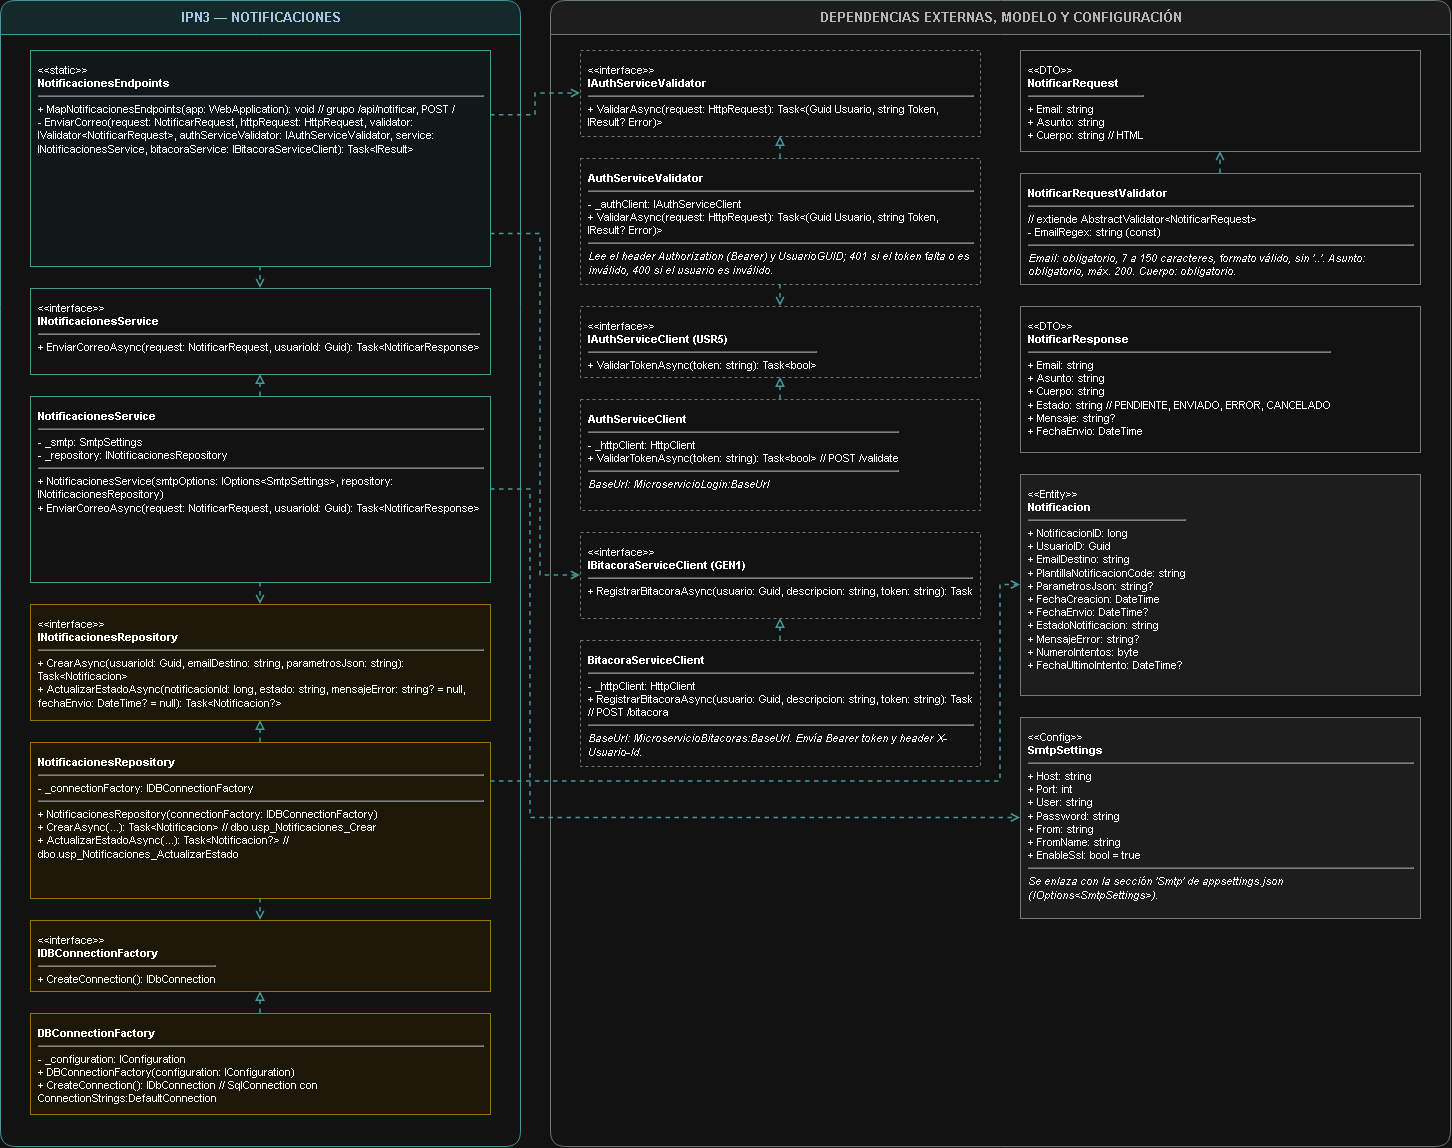

The diagram above was exported from draw.io. Its source (the exported page's mxGraphModel, read from the mxfile embedded in the PNG):
<mxGraphModel dx="3061" dy="1161" grid="1" gridSize="10" guides="1" tooltips="1" connect="1" arrows="1" fold="1" page="1" pageScale="1" pageWidth="1500" pageHeight="1226" math="0" shadow="0">
  <root>
    <mxCell id="0" />
    <mxCell id="1" parent="0" />
    <mxCell id="laneL" parent="1" style="swimlane;html=1;startSize=34;horizontal=1;rounded=1;fillColor=#D6EEEE;swimlaneFillColor=#FFFFFF;strokeColor=#2A8C8C;fontColor=#17365D;fontStyle=1;fontSize=13;" value="IPN3 — NOTIFICACIONES" vertex="1">
      <mxGeometry height="1146" width="520" x="30" y="40" as="geometry" />
    </mxCell>
    <mxCell id="laneR" parent="1" style="swimlane;html=1;startSize=34;horizontal=1;rounded=1;fillColor=#F2F2F2;swimlaneFillColor=#FFFFFF;strokeColor=#7F8C8D;fontColor=#404040;fontStyle=1;fontSize=13;" value="DEPENDENCIAS EXTERNAS, MODELO Y CONFIGURACIÓN" vertex="1">
      <mxGeometry height="1146" width="900" x="580" y="40" as="geometry" />
    </mxCell>
    <mxCell id="ep" parent="1" style="rounded=0;whiteSpace=wrap;html=1;align=left;verticalAlign=top;spacing=8;fillColor=#F3FBFB;strokeColor=#2A8C8C;fontSize=11;" value="&amp;lt;&amp;lt;static&amp;gt;&amp;gt;&lt;br&gt;&lt;b&gt;NotificacionesEndpoints&lt;/b&gt;&lt;hr&gt;+ MapNotificacionesEndpoints(app: WebApplication): void  // grupo /api/notificar, POST /&lt;br&gt;- EnviarCorreo(request: NotificarRequest, httpRequest: HttpRequest, validator: IValidator&amp;lt;NotificarRequest&amp;gt;, authServiceValidator: IAuthServiceValidator, service: INotificacionesService, bitacoraService: IBitacoraServiceClient): Task&amp;lt;IResult&amp;gt;" vertex="1">
      <mxGeometry height="216" width="460" x="60" y="90" as="geometry" />
    </mxCell>
    <mxCell id="isvc" parent="1" style="rounded=0;whiteSpace=wrap;html=1;align=left;verticalAlign=top;spacing=8;fillColor=#FFFFFF;strokeColor=#2A8C8C;fontSize=11;" value="&amp;lt;&amp;lt;interface&amp;gt;&amp;gt;&lt;br&gt;&lt;b&gt;INotificacionesService&lt;/b&gt;&lt;hr&gt;+ EnviarCorreoAsync(request: NotificarRequest, usuarioId: Guid): Task&amp;lt;NotificarResponse&amp;gt;" vertex="1">
      <mxGeometry height="86" width="460" x="60" y="328" as="geometry" />
    </mxCell>
    <mxCell id="svc" parent="1" style="rounded=0;whiteSpace=wrap;html=1;align=left;verticalAlign=top;spacing=8;fillColor=#FFFFFF;strokeColor=#2A8C8C;fontSize=11;" value="&lt;b&gt;NotificacionesService&lt;/b&gt;&lt;hr&gt;- _smtp: SmtpSettings&lt;br&gt;- _repository: INotificacionesRepository&lt;hr&gt;+ NotificacionesService(smtpOptions: IOptions&amp;lt;SmtpSettings&amp;gt;, repository: INotificacionesRepository)&lt;br&gt;&lt;div&gt;+ EnviarCorreoAsync(request: NotificarRequest, usuarioId: Guid): Task&amp;lt;NotificarResponse&amp;gt;&lt;/div&gt;&lt;div&gt;&lt;br&gt;&lt;/div&gt;" vertex="1">
      <mxGeometry height="186" width="460" x="60" y="436" as="geometry" />
    </mxCell>
    <mxCell id="irepo" parent="1" style="rounded=0;whiteSpace=wrap;html=1;align=left;verticalAlign=top;spacing=8;fillColor=#FFF9E6;strokeColor=#BF9000;fontSize=11;" value="&amp;lt;&amp;lt;interface&amp;gt;&amp;gt;&lt;br&gt;&lt;b&gt;INotificacionesRepository&lt;/b&gt;&lt;hr&gt;+ CrearAsync(usuarioId: Guid, emailDestino: string, parametrosJson: string): Task&amp;lt;Notificacion&amp;gt;&lt;br&gt;+ ActualizarEstadoAsync(notificacionId: long, estado: string, mensajeError: string? = null, fechaEnvio: DateTime? = null): Task&amp;lt;Notificacion?&amp;gt;" vertex="1">
      <mxGeometry height="116" width="460" x="60" y="644" as="geometry" />
    </mxCell>
    <mxCell id="repo" parent="1" style="rounded=0;whiteSpace=wrap;html=1;align=left;verticalAlign=top;spacing=8;fillColor=#FFF9E6;strokeColor=#BF9000;fontSize=11;" value="&lt;b&gt;NotificacionesRepository&lt;/b&gt;&lt;hr&gt;- _connectionFactory: IDBConnectionFactory&lt;hr&gt;+ NotificacionesRepository(connectionFactory: IDBConnectionFactory)&lt;br&gt;+ CrearAsync(...): Task&amp;lt;Notificacion&amp;gt;  // dbo.usp_Notificaciones_Crear&lt;br&gt;+ ActualizarEstadoAsync(...): Task&amp;lt;Notificacion?&amp;gt;  // dbo.usp_Notificaciones_ActualizarEstado" vertex="1">
      <mxGeometry height="156" width="460" x="60" y="782" as="geometry" />
    </mxCell>
    <mxCell id="idf" parent="1" style="rounded=0;whiteSpace=wrap;html=1;align=left;verticalAlign=top;spacing=8;fillColor=#FFF9E6;strokeColor=#BF9000;fontSize=11;" value="&amp;lt;&amp;lt;interface&amp;gt;&amp;gt;&lt;br&gt;&lt;b&gt;IDBConnectionFactory&lt;/b&gt;&lt;hr&gt;+ CreateConnection(): IDbConnection" vertex="1">
      <mxGeometry height="71" width="460" x="60" y="960" as="geometry" />
    </mxCell>
    <mxCell id="dbf" parent="1" style="rounded=0;whiteSpace=wrap;html=1;align=left;verticalAlign=top;spacing=8;fillColor=#FFF9E6;strokeColor=#BF9000;fontSize=11;" value="&lt;b&gt;DBConnectionFactory&lt;/b&gt;&lt;hr&gt;- _configuration: IConfiguration&lt;br&gt;+ DBConnectionFactory(configuration: IConfiguration)&lt;br&gt;+ CreateConnection(): IDbConnection  // SqlConnection con ConnectionStrings:DefaultConnection" vertex="1">
      <mxGeometry height="101" width="460" x="60" y="1053" as="geometry" />
    </mxCell>
    <mxCell id="iav" parent="1" style="rounded=0;whiteSpace=wrap;html=1;align=left;verticalAlign=top;spacing=8;fillColor=#FFFFFF;strokeColor=#8A8A8A;fontSize=11;dashed=1;" value="&amp;lt;&amp;lt;interface&amp;gt;&amp;gt;&lt;br&gt;&lt;b&gt;IAuthServiceValidator&lt;/b&gt;&lt;hr&gt;+ ValidarAsync(request: HttpRequest): Task&amp;lt;(Guid Usuario, string Token, IResult? Error)&amp;gt;" vertex="1">
      <mxGeometry height="86" width="400" x="610" y="90" as="geometry" />
    </mxCell>
    <mxCell id="av" parent="1" style="rounded=0;whiteSpace=wrap;html=1;align=left;verticalAlign=top;spacing=8;fillColor=#FFFFFF;strokeColor=#8A8A8A;fontSize=11;dashed=1;" value="&lt;b&gt;AuthServiceValidator&lt;/b&gt;&lt;hr&gt;- _authClient: IAuthServiceClient&lt;br&gt;+ ValidarAsync(request: HttpRequest): Task&amp;lt;(Guid Usuario, string Token, IResult? Error)&amp;gt;&lt;hr&gt;&lt;i&gt;Lee el header Authorization (Bearer) y UsuarioGUID; 401 si el token falta o es inválido, 400 si el usuario es inválido.&lt;/i&gt;" vertex="1">
      <mxGeometry height="126" width="400" x="610" y="198" as="geometry" />
    </mxCell>
    <mxCell id="iac" parent="1" style="rounded=0;whiteSpace=wrap;html=1;align=left;verticalAlign=top;spacing=8;fillColor=#FFFFFF;strokeColor=#8A8A8A;fontSize=11;dashed=1;" value="&amp;lt;&amp;lt;interface&amp;gt;&amp;gt;&lt;br&gt;&lt;b&gt;IAuthServiceClient (USR5)&lt;/b&gt;&lt;hr&gt;+ ValidarTokenAsync(token: string): Task&amp;lt;bool&amp;gt;" vertex="1">
      <mxGeometry height="71" width="400" x="610" y="346" as="geometry" />
    </mxCell>
    <mxCell id="ac" parent="1" style="rounded=0;whiteSpace=wrap;html=1;align=left;verticalAlign=top;spacing=8;fillColor=#FFFFFF;strokeColor=#8A8A8A;fontSize=11;dashed=1;" value="&lt;b&gt;AuthServiceClient&lt;/b&gt;&lt;hr&gt;- _httpClient: HttpClient&lt;br&gt;+ ValidarTokenAsync(token: string): Task&amp;lt;bool&amp;gt;  // POST /validate&lt;hr&gt;&lt;i&gt;BaseUrl: MicroservicioLogin:BaseUrl&lt;/i&gt;" vertex="1">
      <mxGeometry height="111" width="400" x="610" y="439" as="geometry" />
    </mxCell>
    <mxCell id="ibc" parent="1" style="rounded=0;whiteSpace=wrap;html=1;align=left;verticalAlign=top;spacing=8;fillColor=#FFFFFF;strokeColor=#8A8A8A;fontSize=11;dashed=1;" value="&amp;lt;&amp;lt;interface&amp;gt;&amp;gt;&lt;br&gt;&lt;b&gt;IBitacoraServiceClient (GEN1)&lt;/b&gt;&lt;hr&gt;+ RegistrarBitacoraAsync(usuario: Guid, descripcion: string, token: string): Task" vertex="1">
      <mxGeometry height="86" width="400" x="610" y="572" as="geometry" />
    </mxCell>
    <mxCell id="bc" parent="1" style="rounded=0;whiteSpace=wrap;html=1;align=left;verticalAlign=top;spacing=8;fillColor=#FFFFFF;strokeColor=#8A8A8A;fontSize=11;dashed=1;" value="&lt;b&gt;BitacoraServiceClient&lt;/b&gt;&lt;hr&gt;- _httpClient: HttpClient&lt;br&gt;+ RegistrarBitacoraAsync(usuario: Guid, descripcion: string, token: string): Task  // POST /bitacora&lt;hr&gt;&lt;i&gt;BaseUrl: MicroservicioBitacoras:BaseUrl. Envía Bearer token y header X-Usuario-Id.&lt;/i&gt;" vertex="1">
      <mxGeometry height="126" width="400" x="610" y="680" as="geometry" />
    </mxCell>
    <mxCell id="req" parent="1" style="rounded=0;whiteSpace=wrap;html=1;align=left;verticalAlign=top;spacing=8;fillColor=#FFFFFF;strokeColor=#7F8C8D;fontSize=11;" value="&amp;lt;&amp;lt;DTO&amp;gt;&amp;gt;&lt;br&gt;&lt;b&gt;NotificarRequest&lt;/b&gt;&lt;hr&gt;+ Email: string&lt;br&gt;+ Asunto: string&lt;br&gt;+ Cuerpo: string  // HTML" vertex="1">
      <mxGeometry height="101" width="400" x="1050" y="90" as="geometry" />
    </mxCell>
    <mxCell id="val" parent="1" style="rounded=0;whiteSpace=wrap;html=1;align=left;verticalAlign=top;spacing=8;fillColor=#FFFFFF;strokeColor=#7F8C8D;fontSize=11;" value="&lt;b&gt;NotificarRequestValidator&lt;/b&gt;&lt;hr&gt;// extiende AbstractValidator&amp;lt;NotificarRequest&amp;gt;&lt;br&gt;- EmailRegex: string (const)&lt;hr&gt;&lt;i&gt;Email: obligatorio, 7 a 150 caracteres, formato válido, sin &amp;#x27;..&amp;#x27;. Asunto: obligatorio, máx. 200. Cuerpo: obligatorio.&lt;/i&gt;" vertex="1">
      <mxGeometry height="111" width="400" x="1050" y="213" as="geometry" />
    </mxCell>
    <mxCell id="resp" parent="1" style="rounded=0;whiteSpace=wrap;html=1;align=left;verticalAlign=top;spacing=8;fillColor=#FFFFFF;strokeColor=#7F8C8D;fontSize=11;" value="&amp;lt;&amp;lt;DTO&amp;gt;&amp;gt;&lt;br&gt;&lt;b&gt;NotificarResponse&lt;/b&gt;&lt;hr&gt;+ Email: string&lt;br&gt;+ Asunto: string&lt;br&gt;+ Cuerpo: string&lt;br&gt;+ Estado: string  // PENDIENTE, ENVIADO, ERROR, CANCELADO&lt;br&gt;+ Mensaje: string?&lt;br&gt;+ FechaEnvio: DateTime" vertex="1">
      <mxGeometry height="146" width="400" x="1050" y="346" as="geometry" />
    </mxCell>
    <mxCell id="notif" parent="1" style="rounded=0;whiteSpace=wrap;html=1;align=left;verticalAlign=top;spacing=8;fillColor=#F2F2F2;strokeColor=#7F8C8D;fontSize=11;" value="&amp;lt;&amp;lt;Entity&amp;gt;&amp;gt;&lt;br&gt;&lt;b&gt;Notificacion&lt;/b&gt;&lt;hr&gt;+ NotificacionID: long&lt;br&gt;+ UsuarioID: Guid&lt;br&gt;+ EmailDestino: string&lt;br&gt;+ PlantillaNotificacionCode: string&lt;br&gt;+ ParametrosJson: string?&lt;br&gt;+ FechaCreacion: DateTime&lt;br&gt;+ FechaEnvio: DateTime?&lt;br&gt;+ EstadoNotificacion: string&lt;br&gt;+ MensajeError: string?&lt;br&gt;+ NumeroIntentos: byte&lt;br&gt;+ FechaUltimoIntento: DateTime?" vertex="1">
      <mxGeometry height="221" width="400" x="1050" y="514" as="geometry" />
    </mxCell>
    <mxCell id="smtp" parent="1" style="rounded=0;whiteSpace=wrap;html=1;align=left;verticalAlign=top;spacing=8;fillColor=#F2F2F2;strokeColor=#7F8C8D;fontSize=11;" value="&amp;lt;&amp;lt;Config&amp;gt;&amp;gt;&lt;br&gt;&lt;b&gt;SmtpSettings&lt;/b&gt;&lt;hr&gt;+ Host: string&lt;br&gt;+ Port: int&lt;br&gt;+ User: string&lt;br&gt;+ Password: string&lt;br&gt;+ From: string&lt;br&gt;+ FromName: string&lt;br&gt;+ EnableSsl: bool = true&lt;hr&gt;&lt;i&gt;Se enlaza con la sección &amp;#x27;Smtp&amp;#x27; de appsettings.json (IOptions&amp;lt;SmtpSettings&amp;gt;).&lt;/i&gt;" vertex="1">
      <mxGeometry height="201" width="400" x="1050" y="757" as="geometry" />
    </mxCell>
    <mxCell id="e1" edge="1" parent="1" source="ep" style="edgeStyle=orthogonalEdgeStyle;rounded=0;html=1;endArrow=open;endFill=0;dashed=1;strokeWidth=1.5;strokeColor=#2A8C8C;exitX=0.5;exitY=1;entryX=0.5;entryY=0;" target="isvc" value="">
      <mxGeometry relative="1" as="geometry" />
    </mxCell>
    <mxCell id="e2" edge="1" parent="1" source="svc" style="edgeStyle=orthogonalEdgeStyle;rounded=0;html=1;endArrow=block;endFill=0;dashed=1;strokeWidth=1.5;strokeColor=#2A8C8C;exitX=0.5;exitY=0;entryX=0.5;entryY=1;" target="isvc" value="">
      <mxGeometry relative="1" as="geometry" />
    </mxCell>
    <mxCell id="e3" edge="1" parent="1" source="svc" style="edgeStyle=orthogonalEdgeStyle;rounded=0;html=1;endArrow=open;endFill=0;dashed=1;strokeWidth=1.5;strokeColor=#2A8C8C;exitX=0.5;exitY=1;entryX=0.5;entryY=0;" target="irepo" value="">
      <mxGeometry relative="1" as="geometry" />
    </mxCell>
    <mxCell id="e4" edge="1" parent="1" source="repo" style="edgeStyle=orthogonalEdgeStyle;rounded=0;html=1;endArrow=block;endFill=0;dashed=1;strokeWidth=1.5;strokeColor=#2A8C8C;exitX=0.5;exitY=0;entryX=0.5;entryY=1;" target="irepo" value="">
      <mxGeometry relative="1" as="geometry" />
    </mxCell>
    <mxCell id="e5" edge="1" parent="1" source="repo" style="edgeStyle=orthogonalEdgeStyle;rounded=0;html=1;endArrow=open;endFill=0;dashed=1;strokeWidth=1.5;strokeColor=#2A8C8C;exitX=0.5;exitY=1;entryX=0.5;entryY=0;" target="idf" value="">
      <mxGeometry relative="1" as="geometry" />
    </mxCell>
    <mxCell id="e6" edge="1" parent="1" source="dbf" style="edgeStyle=orthogonalEdgeStyle;rounded=0;html=1;endArrow=block;endFill=0;dashed=1;strokeWidth=1.5;strokeColor=#2A8C8C;exitX=0.5;exitY=0;entryX=0.5;entryY=1;" target="idf" value="">
      <mxGeometry relative="1" as="geometry" />
    </mxCell>
    <mxCell id="e7" edge="1" parent="1" source="ep" style="edgeStyle=orthogonalEdgeStyle;rounded=0;html=1;endArrow=open;endFill=0;dashed=1;strokeWidth=1.5;strokeColor=#2A8C8C;exitX=1;exitY=0.3;entryX=0;entryY=0.5;" target="iav" value="">
      <mxGeometry relative="1" as="geometry" />
    </mxCell>
    <mxCell id="e8" edge="1" parent="1" source="ep" style="edgeStyle=orthogonalEdgeStyle;rounded=0;html=1;endArrow=open;endFill=0;dashed=1;strokeWidth=1.5;strokeColor=#2A8C8C;exitX=1;exitY=0.85;entryX=0;entryY=0.5;" target="ibc" value="">
      <mxGeometry relative="1" as="geometry">
        <Array as="points">
          <mxPoint x="570" y="273.6" />
          <mxPoint x="570" y="615" />
        </Array>
      </mxGeometry>
    </mxCell>
    <mxCell id="e9" edge="1" parent="1" source="av" style="edgeStyle=orthogonalEdgeStyle;rounded=0;html=1;endArrow=block;endFill=0;dashed=1;strokeWidth=1.5;strokeColor=#2A8C8C;exitX=0.5;exitY=0;entryX=0.5;entryY=1;" target="iav" value="">
      <mxGeometry relative="1" as="geometry" />
    </mxCell>
    <mxCell id="e10" edge="1" parent="1" source="av" style="edgeStyle=orthogonalEdgeStyle;rounded=0;html=1;endArrow=open;endFill=0;dashed=1;strokeWidth=1.5;strokeColor=#2A8C8C;exitX=0.5;exitY=1;entryX=0.5;entryY=0;" target="iac" value="">
      <mxGeometry relative="1" as="geometry" />
    </mxCell>
    <mxCell id="e11" edge="1" parent="1" source="ac" style="edgeStyle=orthogonalEdgeStyle;rounded=0;html=1;endArrow=block;endFill=0;dashed=1;strokeWidth=1.5;strokeColor=#2A8C8C;exitX=0.5;exitY=0;entryX=0.5;entryY=1;" target="iac" value="">
      <mxGeometry relative="1" as="geometry" />
    </mxCell>
    <mxCell id="e12" edge="1" parent="1" source="bc" style="edgeStyle=orthogonalEdgeStyle;rounded=0;html=1;endArrow=block;endFill=0;dashed=1;strokeWidth=1.5;strokeColor=#2A8C8C;exitX=0.5;exitY=0;entryX=0.5;entryY=1;" target="ibc" value="">
      <mxGeometry relative="1" as="geometry" />
    </mxCell>
    <mxCell id="e13" edge="1" parent="1" source="svc" style="edgeStyle=orthogonalEdgeStyle;rounded=0;html=1;endArrow=open;endFill=0;dashed=1;strokeWidth=1.5;strokeColor=#2A8C8C;exitX=1;exitY=0.5;entryX=0;entryY=0.5;" target="smtp" value="">
      <mxGeometry relative="1" x="-0.0006" as="geometry">
        <Array as="points">
          <mxPoint x="560" y="529" />
          <mxPoint x="560" y="857.5" />
        </Array>
      </mxGeometry>
    </mxCell>
    <mxCell id="e14" edge="1" parent="1" source="repo" style="edgeStyle=orthogonalEdgeStyle;rounded=0;html=1;endArrow=open;endFill=0;dashed=1;strokeWidth=1.5;strokeColor=#2A8C8C;exitX=1;exitY=0.25;entryX=0;entryY=0.5;exitDx=0;exitDy=0;" target="notif" value="">
      <mxGeometry relative="1" x="-0.0282" as="geometry">
        <Array as="points">
          <mxPoint x="1030" y="821" />
          <mxPoint x="1030" y="624.5" />
        </Array>
      </mxGeometry>
    </mxCell>
    <mxCell id="e15" edge="1" parent="1" source="val" style="edgeStyle=orthogonalEdgeStyle;rounded=0;html=1;endArrow=open;endFill=0;dashed=1;strokeWidth=1.5;strokeColor=#2A8C8C;exitX=0.5;exitY=0;entryX=0.5;entryY=1;" target="req" value="">
      <mxGeometry relative="1" as="geometry" />
    </mxCell>
  </root>
</mxGraphModel>